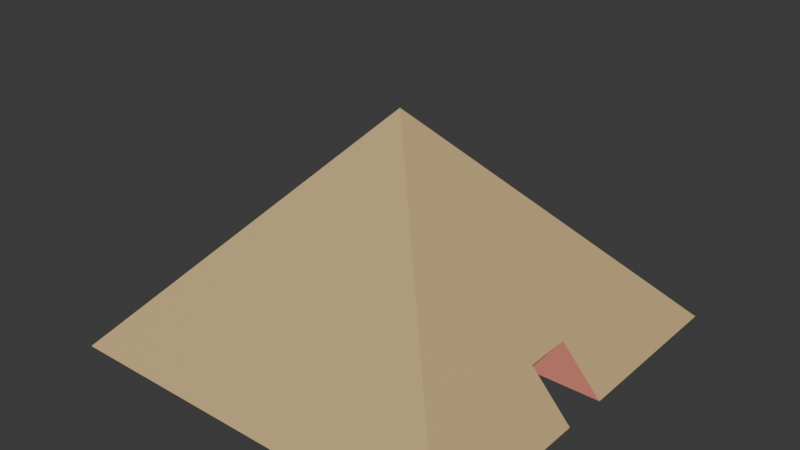# Source: Pyramid.blend  (saved by Blender 5.0.119; exported with 4.5.12 LTS)
import bpy
from mathutils import Matrix  # noqa: F401  (used for matrix-valued properties, if any)

bpy.ops.wm.read_factory_settings(use_empty=True)
scene = bpy.context.scene
scene.name = 'Scene'

# ---- collections
col_collection = bpy.data.collections.new('Collection'); scene.collection.children.link(col_collection)

# ---- materials (node trees are filled in below, after node groups)
mat_material = bpy.data.materials.new('Material')
mat_material.alpha_threshold = 0.0
mat_material.use_backface_culling_lightprobe_volume = False
mat_material.roughness = 0.5
mat_material.line_color = (0.0, 0.0, 0.0, 1.0)
mat_material_001 = bpy.data.materials.new('Material.001')

# ---- material node trees
mat_material.use_nodes = True; mat_material.node_tree.nodes.clear()
_N = mat_material.node_tree.nodes; _L = mat_material.node_tree.links
n0 = _N.new('ShaderNodeOutputMaterial'); n0.name = 'Material Output'; n0.location = (200, 100)
n1 = _N.new('ShaderNodeBsdfPrincipled'); n1.name = 'Principled BSDF'; n1.location = (-200, 100)
n1.inputs[0].default_value = (0.6211, 0.4437, 0.2106, 1.0)
_L.new(n1.outputs[0], n0.inputs[0])
n0.is_active_output = True
mat_material_001.use_nodes = True; mat_material_001.node_tree.nodes.clear()
_N = mat_material_001.node_tree.nodes; _L = mat_material_001.node_tree.links
n0 = _N.new('ShaderNodeBsdfPrincipled'); n0.name = 'Principled BSDF'; n0.location = (-200, 100)
n0.inputs[0].default_value = (0.8, 0.2768, 0.2009, 1.0)
n1 = _N.new('ShaderNodeOutputMaterial'); n1.name = 'Material Output'; n1.location = (200, 100)
_L.new(n0.outputs[0], n1.inputs[0])
n1.is_active_output = True

# ---- world
world_world = bpy.data.worlds.new('World'); scene.world = world_world
world_world.use_nodes = True; world_world.node_tree.nodes.clear()
_N = world_world.node_tree.nodes; _L = world_world.node_tree.links
n0 = _N.new('ShaderNodeOutputWorld'); n0.name = 'World Output'; n0.location = (200, 100)
n1 = _N.new('ShaderNodeBackground'); n1.name = 'Background'; n1.location = (-200, 100)
n1.inputs[0].default_value = (0.05088, 0.05088, 0.05088, 1.0)
_L.new(n1.outputs[0], n0.inputs[0])
n0.is_active_output = True
world_world.color = (0.05088, 0.05088, 0.05088)
world_world.sun_shadow_jitter_overblur = 0.0

# ---- meshes
me_cube = bpy.data.meshes.new('Cube')
me_cube.from_pydata([(0.0, 0.0, 0.8995), (1.0, 1.0, -0.2108), (-0.2127, -0.117, 0.008932), (1.0, -1.0, -0.2108), (-1.0, 1.0, -0.2108), (-0.2127, 0.117, 0.008932), (-1.0, -1.0, -0.2108), (1.0, -0.117, -0.2108), (1.0, 0.117, -0.2108), (-0.2127, -0.117, -0.2108), (-0.2127, 0.117, -0.2108), (0.8021, -0.117, 0.008932), (0.8021, 0.117, 0.008932)], [], [(0, 6, 3), (0, 4, 6), (3, 6, 4, 1, 8, 10, 9, 7), (1, 0, 3, 7, 11, 12, 8), (0, 1, 4), (10, 5, 2, 9), (8, 12, 5, 10), (2, 11, 7, 9), (2, 5, 12, 11)])
me_cube.polygons.foreach_set('material_index', [0, 0, 0, 0, 0, 1, 1, 1, 0])
_uv = me_cube.uv_layers.new(name='UVMap')
_uv.uv.foreach_set('vector', [0.4388, 0.9506, -0.06118, 0.3955, 0.9388, 0.3955, 0.5, 0.9506, 1.0, 0.3955, 0.0, 0.3955, 0.9388, 0.0, -0.06118, 0.0, -0.06118, 1.0, 0.9388, 1.0, 0.9388, 0.5585, 0.3325, 0.5585, 0.3325, 0.4415, 0.9388, 0.4415, 1.0, 0.3955, 0.5, 0.9506, 0.0, 0.3955, 0.4415, 0.3955, 0.4415, 0.5054, 0.5585, 0.5054, 0.5585, 0.3955, 0.4388, 0.9506, 0.9388, 0.3955, -0.06118, 0.3955, 0.5436, 0.193, 0.3624, 0.193, 0.3624, -3.361e-09, 0.5436, 1.032e-08, 0.3624, 1.0, 0.1812, 0.8368, 0.1812, -2.318e-08, 0.3624, -9.505e-09, -1.003e-09, 1.0, 6.217e-08, 0.1632, 0.1812, 1.368e-08, 0.1812, 1.0, 0.3325, 0.4415, 0.3325, 0.5585, 0.8399, 0.5585, 0.8399, 0.4415])
me_cube.materials.append(mat_material)
me_cube.materials.append(mat_material_001)
me_cube.use_mirror_vertex_groups = False
me_cube.update()

# ---- objects
ob_cube = bpy.data.objects.new('Cube', me_cube)

# ---- transforms, parenting, visibility, modifiers, constraints
ob_cube.location = (0.0, 0.0, 0.0)
ob_cube.lock_rotations_4d = False
ob_cube.empty_display_type = 'ARROWS'
ob_cube.lineart.crease_threshold = 0.0

# ---- collection membership
col_collection.objects.link(ob_cube)

# ---- scene / render settings (as saved in the file)
scene.frame_start = 1; scene.frame_end = 250; scene.frame_set(1)
scene.render.engine = 'BLENDER_EEVEE_NEXT'
scene.render.bake_bias = 0.0
scene.render.bake_samples = 0
scene.cycles.sampling_pattern = 'TABULATED_SOBOL'
scene.eevee.use_volume_custom_range = False
bpy.context.view_layer.update()

# ---- added for rendering (the .blend has no active camera and no usable light): camera, sun
cam_auto = bpy.data.cameras.new('AutoCamera')
cam_auto.lens = 50.0
cam_auto.sensor_width = 36.0
cam_auto.clip_end = 1000.0
ob_auto_camera = bpy.data.objects.new('AutoCamera', cam_auto)
scene.collection.objects.link(ob_auto_camera)
ob_auto_camera.location = (2.81133, -3.37359, 2.59341)
ob_auto_camera.rotation_euler = (1.09748, -7.21219e-08, 0.694738)
scene.camera = ob_auto_camera
light_auto_sun = bpy.data.lights.new('AutoSun', 'SUN')
light_auto_sun.energy = 3.0
light_auto_sun.angle = 0.0523599
ob_auto_sun = bpy.data.objects.new('AutoSun', light_auto_sun)
scene.collection.objects.link(ob_auto_sun)
ob_auto_sun.rotation_euler = (0.872665, 0.174533, 0.523599)
bpy.context.view_layer.update()
